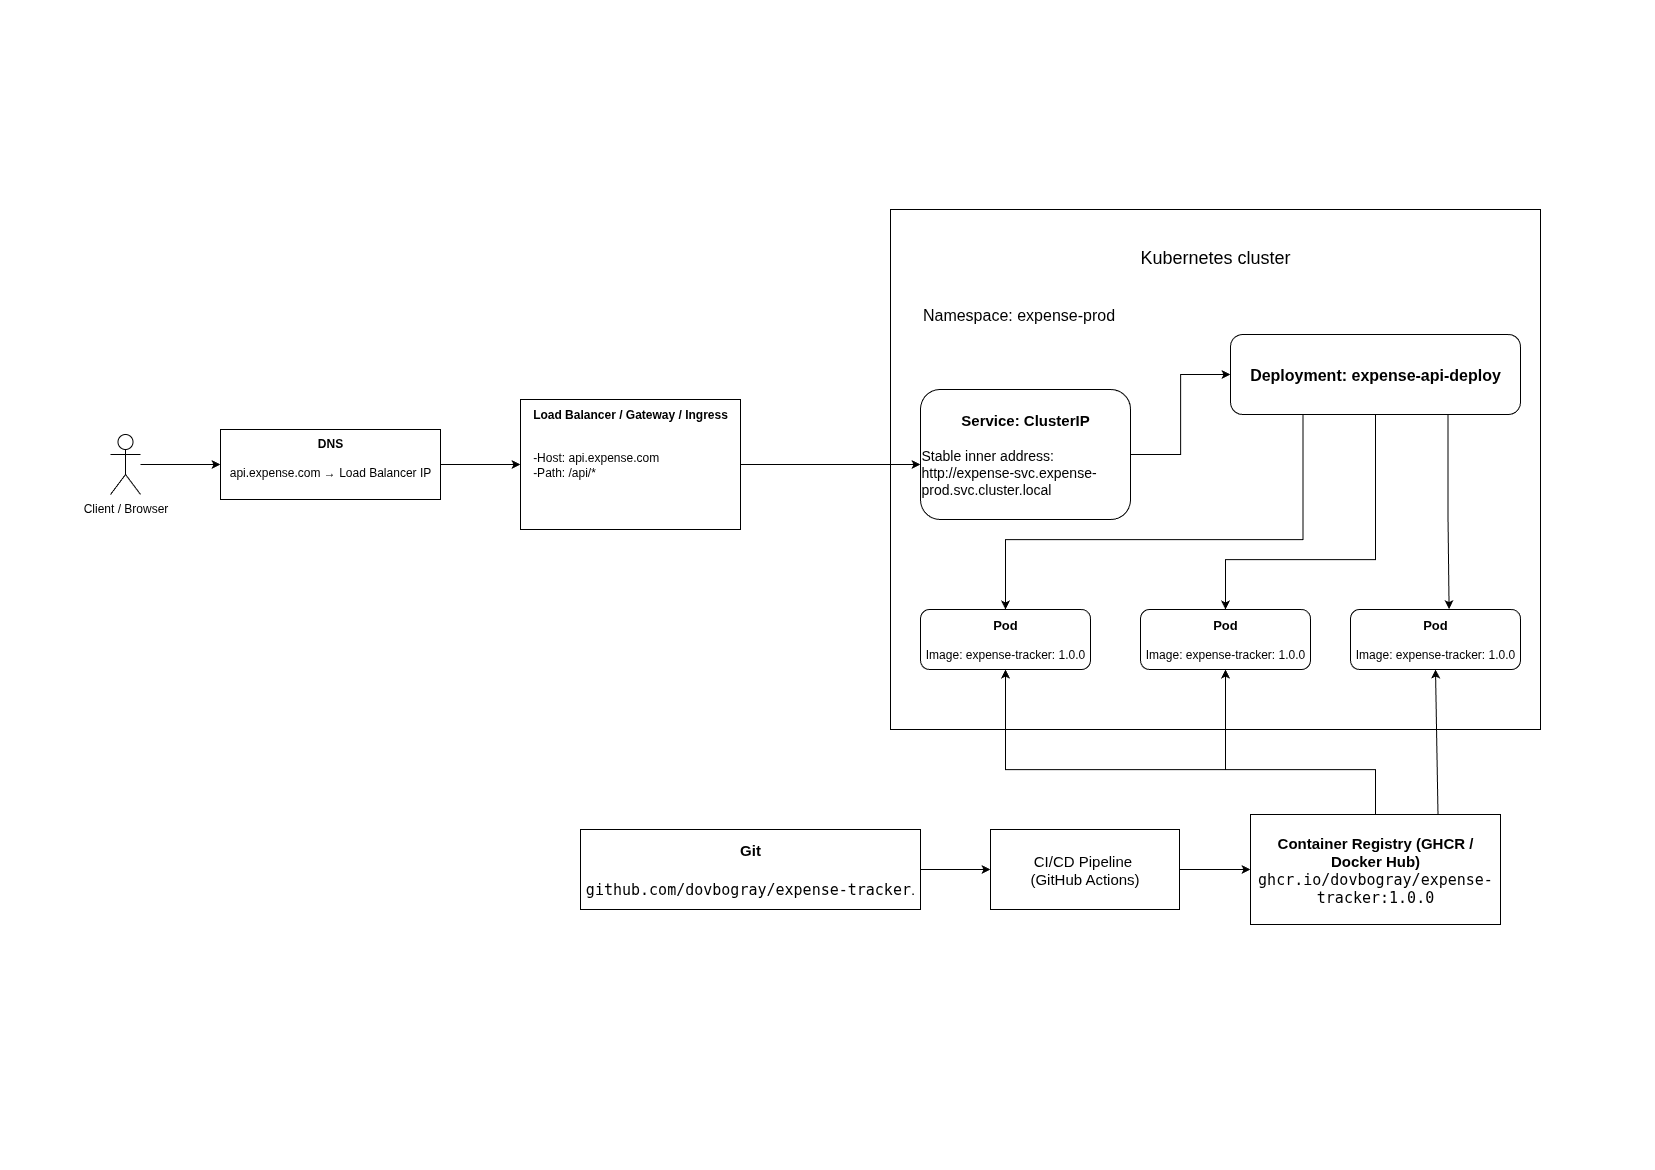

The diagram above was exported from draw.io. Its source (the exported page's mxGraphModel, read from the mxfile embedded in the PNG):
<mxGraphModel dx="1673" dy="2673" grid="1" gridSize="10" guides="1" tooltips="1" connect="1" arrows="1" fold="1" page="1" pageScale="1" pageWidth="827" pageHeight="1169" math="0" shadow="0">
  <root>
    <mxCell id="0" />
    <mxCell id="1" parent="0" />
    <mxCell id="kJZSX_twf71ZQGXvQQIL-15" value="" style="rounded=0;whiteSpace=wrap;html=1;" vertex="1" parent="1">
      <mxGeometry x="890" y="210" width="650" height="520" as="geometry" />
    </mxCell>
    <mxCell id="kJZSX_twf71ZQGXvQQIL-12" style="edgeStyle=orthogonalEdgeStyle;rounded=0;orthogonalLoop=1;jettySize=auto;html=1;entryX=0;entryY=0.5;entryDx=0;entryDy=0;" edge="1" parent="1" source="kJZSX_twf71ZQGXvQQIL-10" target="kJZSX_twf71ZQGXvQQIL-11">
      <mxGeometry relative="1" as="geometry" />
    </mxCell>
    <mxCell id="kJZSX_twf71ZQGXvQQIL-10" value="Client / Browser&lt;div&gt;&lt;br&gt;&lt;/div&gt;" style="shape=umlActor;verticalLabelPosition=bottom;verticalAlign=top;html=1;outlineConnect=0;" vertex="1" parent="1">
      <mxGeometry x="110" y="435" width="30" height="60" as="geometry" />
    </mxCell>
    <mxCell id="kJZSX_twf71ZQGXvQQIL-14" style="edgeStyle=orthogonalEdgeStyle;rounded=0;orthogonalLoop=1;jettySize=auto;html=1;entryX=0.5;entryY=1;entryDx=0;entryDy=0;" edge="1" parent="1" source="kJZSX_twf71ZQGXvQQIL-11" target="kJZSX_twf71ZQGXvQQIL-13">
      <mxGeometry relative="1" as="geometry" />
    </mxCell>
    <mxCell id="kJZSX_twf71ZQGXvQQIL-11" value="&lt;b&gt;DNS&lt;/b&gt;&lt;div&gt;&lt;br&gt;&lt;/div&gt;&lt;div&gt;api.expense.com&amp;nbsp;&lt;span style=&quot;background-color: transparent; color: light-dark(rgb(0, 0, 0), rgb(255, 255, 255));&quot;&gt;→ Load Balancer IP&lt;/span&gt;&lt;/div&gt;&lt;div&gt;&lt;br&gt;&lt;/div&gt;" style="rounded=0;whiteSpace=wrap;html=1;" vertex="1" parent="1">
      <mxGeometry x="220" y="430" width="220" height="70" as="geometry" />
    </mxCell>
    <mxCell id="kJZSX_twf71ZQGXvQQIL-19" style="edgeStyle=orthogonalEdgeStyle;rounded=0;orthogonalLoop=1;jettySize=auto;html=1;" edge="1" parent="1" source="kJZSX_twf71ZQGXvQQIL-13">
      <mxGeometry relative="1" as="geometry">
        <mxPoint x="920" y="465" as="targetPoint" />
      </mxGeometry>
    </mxCell>
    <mxCell id="kJZSX_twf71ZQGXvQQIL-13" value="&lt;div&gt;&lt;b&gt;&lt;br&gt;&lt;/b&gt;&lt;/div&gt;&lt;b&gt;Load Balancer / Gateway / Ingress&lt;/b&gt;&lt;div&gt;&lt;b&gt;&lt;br&gt;&lt;/b&gt;&lt;/div&gt;&lt;div&gt;&lt;br&gt;&lt;/div&gt;&lt;div style=&quot;text-align: left;&quot;&gt;-Host: api.expense.com&lt;/div&gt;&lt;div style=&quot;text-align: left;&quot;&gt;-Path: /api/*&lt;/div&gt;&lt;div&gt;&lt;b&gt;&lt;br&gt;&lt;/b&gt;&lt;/div&gt;&lt;div&gt;&lt;b&gt;&lt;br&gt;&lt;/b&gt;&lt;/div&gt;&lt;div&gt;&lt;b&gt;&lt;br&gt;&lt;/b&gt;&lt;/div&gt;&lt;div&gt;&lt;b&gt;&lt;br&gt;&lt;/b&gt;&lt;/div&gt;" style="rounded=0;whiteSpace=wrap;html=1;direction=south;" vertex="1" parent="1">
      <mxGeometry x="520" y="400" width="220" height="130" as="geometry" />
    </mxCell>
    <mxCell id="kJZSX_twf71ZQGXvQQIL-16" value="&lt;font style=&quot;font-size: 18px;&quot;&gt;Kubernetes cluster&lt;/font&gt;" style="text;html=1;align=center;verticalAlign=middle;whiteSpace=wrap;rounded=0;" vertex="1" parent="1">
      <mxGeometry x="1120" y="240" width="190" height="35" as="geometry" />
    </mxCell>
    <mxCell id="kJZSX_twf71ZQGXvQQIL-17" value="&lt;font style=&quot;font-size: 16px;&quot;&gt;Namespace: expense-prod&lt;/font&gt;" style="text;html=1;align=center;verticalAlign=middle;whiteSpace=wrap;rounded=0;" vertex="1" parent="1">
      <mxGeometry x="917" y="295" width="203" height="40" as="geometry" />
    </mxCell>
    <mxCell id="kJZSX_twf71ZQGXvQQIL-21" style="edgeStyle=orthogonalEdgeStyle;rounded=0;orthogonalLoop=1;jettySize=auto;html=1;entryX=0;entryY=0.5;entryDx=0;entryDy=0;" edge="1" parent="1" source="kJZSX_twf71ZQGXvQQIL-18" target="kJZSX_twf71ZQGXvQQIL-20">
      <mxGeometry relative="1" as="geometry" />
    </mxCell>
    <mxCell id="kJZSX_twf71ZQGXvQQIL-18" value="&lt;b&gt;&lt;font style=&quot;font-size: 15px;&quot;&gt;Service: ClusterIP&lt;/font&gt;&lt;/b&gt;&lt;div&gt;&lt;span style=&quot;font-size: 15px;&quot;&gt;&lt;b&gt;&lt;br&gt;&lt;/b&gt;&lt;/span&gt;&lt;div style=&quot;text-align: left;&quot;&gt;&lt;font style=&quot;font-size: 14px;&quot;&gt;Stable inner address: http://expense-svc.expense-prod.svc.cluster.local&lt;/font&gt;&lt;b&gt;&lt;font style=&quot;font-size: 15px;&quot;&gt;&lt;/font&gt;&lt;/b&gt;&lt;/div&gt;&lt;/div&gt;" style="rounded=1;whiteSpace=wrap;html=1;" vertex="1" parent="1">
      <mxGeometry x="920" y="390" width="210" height="130" as="geometry" />
    </mxCell>
    <mxCell id="kJZSX_twf71ZQGXvQQIL-26" style="edgeStyle=orthogonalEdgeStyle;rounded=0;orthogonalLoop=1;jettySize=auto;html=1;exitX=0.25;exitY=1;exitDx=0;exitDy=0;entryX=0.5;entryY=0;entryDx=0;entryDy=0;" edge="1" parent="1" source="kJZSX_twf71ZQGXvQQIL-20" target="kJZSX_twf71ZQGXvQQIL-22">
      <mxGeometry relative="1" as="geometry">
        <Array as="points">
          <mxPoint x="1303" y="540" />
          <mxPoint x="1005" y="540" />
        </Array>
      </mxGeometry>
    </mxCell>
    <mxCell id="kJZSX_twf71ZQGXvQQIL-27" style="edgeStyle=orthogonalEdgeStyle;rounded=0;orthogonalLoop=1;jettySize=auto;html=1;entryX=0.5;entryY=0;entryDx=0;entryDy=0;" edge="1" parent="1" source="kJZSX_twf71ZQGXvQQIL-20" target="kJZSX_twf71ZQGXvQQIL-23">
      <mxGeometry relative="1" as="geometry">
        <Array as="points">
          <mxPoint x="1375" y="560" />
          <mxPoint x="1225" y="560" />
        </Array>
      </mxGeometry>
    </mxCell>
    <mxCell id="kJZSX_twf71ZQGXvQQIL-20" value="&lt;font style=&quot;font-size: 16px;&quot;&gt;&lt;b&gt;Deployment: expense-api-deploy&lt;/b&gt;&lt;/font&gt;" style="rounded=1;whiteSpace=wrap;html=1;" vertex="1" parent="1">
      <mxGeometry x="1230" y="335" width="290" height="80" as="geometry" />
    </mxCell>
    <mxCell id="kJZSX_twf71ZQGXvQQIL-22" value="&lt;font style=&quot;font-size: 13px;&quot;&gt;&lt;b&gt;Pod&lt;/b&gt;&lt;/font&gt;&lt;div&gt;&lt;font&gt;&lt;br&gt;&lt;/font&gt;&lt;/div&gt;&lt;div&gt;&lt;font&gt;Image: expense-tracker: 1.0.0&lt;/font&gt;&lt;/div&gt;" style="rounded=1;whiteSpace=wrap;html=1;" vertex="1" parent="1">
      <mxGeometry x="920" y="610" width="170" height="60" as="geometry" />
    </mxCell>
    <mxCell id="kJZSX_twf71ZQGXvQQIL-23" value="&lt;font style=&quot;font-size: 13px;&quot;&gt;&lt;b&gt;Pod&lt;/b&gt;&lt;/font&gt;&lt;div&gt;&lt;font&gt;&lt;br&gt;&lt;/font&gt;&lt;/div&gt;&lt;div&gt;&lt;font&gt;Image: expense-tracker: 1.0.0&lt;/font&gt;&lt;/div&gt;" style="rounded=1;whiteSpace=wrap;html=1;" vertex="1" parent="1">
      <mxGeometry x="1140" y="610" width="170" height="60" as="geometry" />
    </mxCell>
    <mxCell id="kJZSX_twf71ZQGXvQQIL-24" value="&lt;font style=&quot;font-size: 13px;&quot;&gt;&lt;b&gt;Pod&lt;/b&gt;&lt;/font&gt;&lt;div&gt;&lt;font&gt;&lt;br&gt;&lt;/font&gt;&lt;/div&gt;&lt;div&gt;&lt;font&gt;Image: expense-tracker: 1.0.0&lt;/font&gt;&lt;/div&gt;" style="rounded=1;whiteSpace=wrap;html=1;" vertex="1" parent="1">
      <mxGeometry x="1350" y="610" width="170" height="60" as="geometry" />
    </mxCell>
    <mxCell id="kJZSX_twf71ZQGXvQQIL-28" style="edgeStyle=orthogonalEdgeStyle;rounded=0;orthogonalLoop=1;jettySize=auto;html=1;exitX=0.75;exitY=1;exitDx=0;exitDy=0;entryX=0.58;entryY=-0.006;entryDx=0;entryDy=0;entryPerimeter=0;" edge="1" parent="1" source="kJZSX_twf71ZQGXvQQIL-20" target="kJZSX_twf71ZQGXvQQIL-24">
      <mxGeometry relative="1" as="geometry" />
    </mxCell>
    <mxCell id="kJZSX_twf71ZQGXvQQIL-33" style="edgeStyle=orthogonalEdgeStyle;rounded=0;orthogonalLoop=1;jettySize=auto;html=1;" edge="1" parent="1" source="kJZSX_twf71ZQGXvQQIL-29" target="kJZSX_twf71ZQGXvQQIL-31">
      <mxGeometry relative="1" as="geometry" />
    </mxCell>
    <mxCell id="kJZSX_twf71ZQGXvQQIL-29" value="&lt;font style=&quot;font-size: 15px;&quot;&gt;&lt;b&gt;Git&lt;/b&gt;&lt;/font&gt;&lt;div&gt;&lt;font style=&quot;font-size: 15px;&quot;&gt;&lt;br&gt;&lt;/font&gt;&lt;/div&gt;&lt;div style=&quot;text-align: left;&quot;&gt;&lt;font style=&quot;font-size: 15px;&quot;&gt;&lt;span style=&quot;&quot; data-path-to-node=&quot;15,0,1,1,1,1,1,0&quot;&gt;&lt;code data-index-in-node=&quot;0&quot; data-path-to-node=&quot;15,0,1,1,1,1,1,0&quot;&gt;github.com/dovbogray/expense-tracker&lt;/code&gt;&lt;/span&gt;&lt;span style=&quot;&quot; data-path-to-node=&quot;15,0,1,1,1,1,1,1&quot;&gt;&lt;span class=&quot;citation-90 citation-end-90&quot;&gt;&lt;sup data-turn-source-index=&quot;14&quot; class=&quot;superscript&quot;&gt;&lt;/sup&gt;&lt;/span&gt;&lt;/span&gt;&lt;span style=&quot;&quot; data-path-to-node=&quot;15,0,1,1,1,1,1,2&quot;&gt;.&lt;/span&gt;&lt;/font&gt;&lt;div class=&quot;source-inline-chip-container ng-star-inserted&quot;&gt;&lt;/div&gt;&lt;/div&gt;" style="rounded=0;whiteSpace=wrap;html=1;" vertex="1" parent="1">
      <mxGeometry x="580" y="830" width="340" height="80" as="geometry" />
    </mxCell>
    <mxCell id="kJZSX_twf71ZQGXvQQIL-34" style="edgeStyle=orthogonalEdgeStyle;rounded=0;orthogonalLoop=1;jettySize=auto;html=1;" edge="1" parent="1" source="kJZSX_twf71ZQGXvQQIL-31" target="kJZSX_twf71ZQGXvQQIL-32">
      <mxGeometry relative="1" as="geometry" />
    </mxCell>
    <mxCell id="kJZSX_twf71ZQGXvQQIL-31" value="&lt;font style=&quot;font-size: 15px;&quot;&gt;CI/CD Pipeline&amp;nbsp;&lt;/font&gt;&lt;div&gt;&lt;font style=&quot;font-size: 15px;&quot;&gt;(GitHub Actions)&lt;/font&gt;&lt;/div&gt;" style="rounded=0;whiteSpace=wrap;html=1;" vertex="1" parent="1">
      <mxGeometry x="990" y="830" width="189" height="80" as="geometry" />
    </mxCell>
    <mxCell id="kJZSX_twf71ZQGXvQQIL-35" style="edgeStyle=orthogonalEdgeStyle;rounded=0;orthogonalLoop=1;jettySize=auto;html=1;exitX=0.25;exitY=0;exitDx=0;exitDy=0;entryX=0.5;entryY=1;entryDx=0;entryDy=0;" edge="1" parent="1" source="kJZSX_twf71ZQGXvQQIL-32" target="kJZSX_twf71ZQGXvQQIL-22">
      <mxGeometry relative="1" as="geometry">
        <Array as="points">
          <mxPoint x="1375" y="815" />
          <mxPoint x="1375" y="770" />
          <mxPoint x="1005" y="770" />
        </Array>
      </mxGeometry>
    </mxCell>
    <mxCell id="kJZSX_twf71ZQGXvQQIL-36" style="edgeStyle=orthogonalEdgeStyle;rounded=0;orthogonalLoop=1;jettySize=auto;html=1;entryX=0.5;entryY=1;entryDx=0;entryDy=0;" edge="1" parent="1" source="kJZSX_twf71ZQGXvQQIL-32" target="kJZSX_twf71ZQGXvQQIL-23">
      <mxGeometry relative="1" as="geometry">
        <Array as="points">
          <mxPoint x="1375" y="770" />
          <mxPoint x="1225" y="770" />
        </Array>
      </mxGeometry>
    </mxCell>
    <mxCell id="kJZSX_twf71ZQGXvQQIL-32" value="&lt;font style=&quot;font-size: 15px;&quot;&gt;&lt;b&gt;Container Registry (GHCR / Docker Hub)&lt;/b&gt;&lt;/font&gt;&lt;div&gt;&lt;span data-path-to-node=&quot;15,2,1,1,1,1,1,0&quot;&gt;&lt;code data-index-in-node=&quot;0&quot; data-path-to-node=&quot;15,2,1,1,1,1,1,0&quot;&gt;&lt;font style=&quot;font-size: 15px;&quot;&gt;ghcr.io/dovbogray/expense-tracker:1.0.0&lt;/font&gt;&lt;/code&gt;&lt;/span&gt;&lt;div class=&quot;source-inline-chip-container ng-star-inserted&quot;&gt;&lt;/div&gt;&lt;/div&gt;" style="rounded=0;whiteSpace=wrap;html=1;" vertex="1" parent="1">
      <mxGeometry x="1250" y="815" width="250" height="110" as="geometry" />
    </mxCell>
    <mxCell id="kJZSX_twf71ZQGXvQQIL-39" value="" style="endArrow=classic;html=1;rounded=0;entryX=0.5;entryY=1;entryDx=0;entryDy=0;exitX=0.75;exitY=0;exitDx=0;exitDy=0;" edge="1" parent="1" source="kJZSX_twf71ZQGXvQQIL-32" target="kJZSX_twf71ZQGXvQQIL-24">
      <mxGeometry width="50" height="50" relative="1" as="geometry">
        <mxPoint x="1420" y="800" as="sourcePoint" />
        <mxPoint x="1470" y="750" as="targetPoint" />
      </mxGeometry>
    </mxCell>
  </root>
</mxGraphModel>